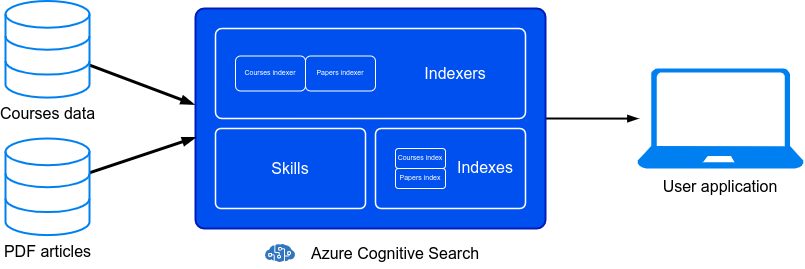

The diagram above was exported from draw.io. Its source (the exported page's mxGraphModel, read from the mxfile embedded in the PNG):
<mxGraphModel dx="948" dy="577" grid="1" gridSize="10" guides="1" tooltips="1" connect="1" arrows="1" fold="1" page="1" pageScale="1" pageWidth="850" pageHeight="1100" math="0" shadow="0">
  <root>
    <mxCell id="0" />
    <mxCell id="1" parent="0" />
    <mxCell id="SFc_QEvjT8I5VTKyFkzE-14" style="rounded=0;orthogonalLoop=1;jettySize=auto;html=1;entryX=-0.004;entryY=0.436;entryDx=0;entryDy=0;entryPerimeter=0;fontSize=10;fontColor=#000000;strokeColor=#000000;endArrow=blockThin;endFill=1;strokeWidth=3;" parent="1" source="SFc_QEvjT8I5VTKyFkzE-2" target="SFc_QEvjT8I5VTKyFkzE-3" edge="1">
      <mxGeometry relative="1" as="geometry" />
    </mxCell>
    <mxCell id="SFc_QEvjT8I5VTKyFkzE-2" value="Courses data" style="html=1;verticalLabelPosition=bottom;align=center;labelBackgroundColor=none;verticalAlign=top;strokeWidth=2;strokeColor=#0080F0;shadow=0;dashed=0;shape=mxgraph.ios7.icons.data;fontSize=16;fontColor=#000000;" parent="1" vertex="1">
      <mxGeometry x="30" y="272.5" width="84" height="96.6" as="geometry" />
    </mxCell>
    <mxCell id="SFc_QEvjT8I5VTKyFkzE-18" style="edgeStyle=none;rounded=0;orthogonalLoop=1;jettySize=auto;html=1;exitX=1;exitY=0.5;exitDx=0;exitDy=0;entryX=0.007;entryY=0.501;entryDx=0;entryDy=0;entryPerimeter=0;fontSize=10;fontColor=#000000;endArrow=blockThin;endFill=1;strokeColor=#000000;strokeWidth=2;" parent="1" source="SFc_QEvjT8I5VTKyFkzE-3" target="SFc_QEvjT8I5VTKyFkzE-17" edge="1">
      <mxGeometry relative="1" as="geometry" />
    </mxCell>
    <mxCell id="SFc_QEvjT8I5VTKyFkzE-3" value="" style="rounded=1;whiteSpace=wrap;html=1;fillColor=#0050ef;arcSize=4;fontColor=#ffffff;strokeColor=#001DBC;strokeWidth=2;" parent="1" vertex="1">
      <mxGeometry x="220" y="280" width="350" height="220" as="geometry" />
    </mxCell>
    <mxCell id="SFc_QEvjT8I5VTKyFkzE-4" value="" style="rounded=1;whiteSpace=wrap;html=1;fillColor=none;fontColor=#FFFFFF;strokeColor=#FFFFFF;arcSize=7;strokeWidth=1.5;" parent="1" vertex="1">
      <mxGeometry x="240" y="300" width="310" height="90" as="geometry" />
    </mxCell>
    <mxCell id="SFc_QEvjT8I5VTKyFkzE-6" value="" style="rounded=1;whiteSpace=wrap;html=1;fillColor=none;fontColor=#FFFFFF;strokeColor=#FFFFFF;arcSize=7;strokeWidth=1.5;" parent="1" vertex="1">
      <mxGeometry x="400" y="400" width="150" height="80" as="geometry" />
    </mxCell>
    <mxCell id="SFc_QEvjT8I5VTKyFkzE-7" value="Courses indexer" style="rounded=1;whiteSpace=wrap;html=1;fillColor=none;fontSize=7;strokeWidth=1;fontColor=#FFFFFF;strokeColor=#FFFFFF;" parent="1" vertex="1">
      <mxGeometry x="260" y="327.5" width="70" height="35" as="geometry" />
    </mxCell>
    <mxCell id="SFc_QEvjT8I5VTKyFkzE-9" value="&lt;font style=&quot;font-size: 16px;&quot;&gt;Indexers&lt;/font&gt;" style="text;html=1;strokeColor=none;fillColor=none;align=center;verticalAlign=middle;whiteSpace=wrap;rounded=0;fontSize=16;fontColor=#FFFFFF;" parent="1" vertex="1">
      <mxGeometry x="450" y="300" width="60" height="90" as="geometry" />
    </mxCell>
    <mxCell id="SFc_QEvjT8I5VTKyFkzE-10" value="Courses index" style="rounded=1;whiteSpace=wrap;html=1;fillColor=none;fontSize=7;strokeWidth=1;fontColor=#FFFFFF;strokeColor=#FFFFFF;" parent="1" vertex="1">
      <mxGeometry x="420" y="420" width="50" height="20" as="geometry" />
    </mxCell>
    <mxCell id="SFc_QEvjT8I5VTKyFkzE-12" value="&lt;font style=&quot;font-size: 16px;&quot;&gt;Indexes&lt;/font&gt;" style="text;html=1;strokeColor=none;fillColor=none;align=center;verticalAlign=middle;whiteSpace=wrap;rounded=0;fontSize=16;fontColor=#FFFFFF;" parent="1" vertex="1">
      <mxGeometry x="480" y="399" width="60" height="80" as="geometry" />
    </mxCell>
    <mxCell id="SFc_QEvjT8I5VTKyFkzE-17" value="" style="verticalLabelPosition=bottom;html=1;verticalAlign=top;align=center;strokeColor=none;fillColor=#0080F0;shape=mxgraph.azure.laptop;pointerEvents=1;rounded=1;labelBackgroundColor=none;fontSize=10;fontColor=#000000;" parent="1" vertex="1">
      <mxGeometry x="661.67" y="340" width="166.67" height="100" as="geometry" />
    </mxCell>
    <mxCell id="SFc_QEvjT8I5VTKyFkzE-19" value="User application" style="text;html=1;strokeColor=none;fillColor=none;align=center;verticalAlign=middle;whiteSpace=wrap;rounded=0;labelBackgroundColor=none;fontSize=16;fontColor=#000000;" parent="1" vertex="1">
      <mxGeometry x="670.02" y="435.8" width="149.98" height="44.99" as="geometry" />
    </mxCell>
    <mxCell id="8AuLWBK5xLlJcgh_NVfm-3" value="Papers index" style="rounded=1;whiteSpace=wrap;html=1;fillColor=none;fontSize=7;strokeWidth=1;fontColor=#FFFFFF;strokeColor=#FFFFFF;" vertex="1" parent="1">
      <mxGeometry x="420" y="440" width="50" height="20" as="geometry" />
    </mxCell>
    <mxCell id="8AuLWBK5xLlJcgh_NVfm-4" value="Skills" style="rounded=1;whiteSpace=wrap;html=1;fillColor=none;fontColor=#FFFFFF;strokeColor=#FFFFFF;arcSize=7;strokeWidth=1.5;fontSize=16;" vertex="1" parent="1">
      <mxGeometry x="240" y="400" width="150" height="80" as="geometry" />
    </mxCell>
    <mxCell id="8AuLWBK5xLlJcgh_NVfm-5" value="Papers indexer" style="rounded=1;whiteSpace=wrap;html=1;fillColor=none;fontSize=7;strokeWidth=1;fontColor=#FFFFFF;strokeColor=#FFFFFF;" vertex="1" parent="1">
      <mxGeometry x="330" y="327.5" width="70" height="35" as="geometry" />
    </mxCell>
    <mxCell id="8AuLWBK5xLlJcgh_NVfm-7" style="rounded=0;orthogonalLoop=1;jettySize=auto;html=1;entryX=0;entryY=0.586;entryDx=0;entryDy=0;entryPerimeter=0;fontSize=10;fontColor=#000000;strokeWidth=3;endArrow=blockThin;strokeColor=#000000;endFill=1;" edge="1" parent="1" source="8AuLWBK5xLlJcgh_NVfm-6" target="SFc_QEvjT8I5VTKyFkzE-3">
      <mxGeometry relative="1" as="geometry" />
    </mxCell>
    <mxCell id="8AuLWBK5xLlJcgh_NVfm-6" value="PDF articles" style="html=1;verticalLabelPosition=bottom;align=center;labelBackgroundColor=none;verticalAlign=top;strokeWidth=2;strokeColor=#0080F0;shadow=0;dashed=0;shape=mxgraph.ios7.icons.data;fontSize=16;fontColor=#000000;" vertex="1" parent="1">
      <mxGeometry x="30" y="410" width="84" height="96.6" as="geometry" />
    </mxCell>
    <mxCell id="8AuLWBK5xLlJcgh_NVfm-8" value="" style="group" vertex="1" connectable="0" parent="1">
      <mxGeometry x="290" y="510" width="215" height="30" as="geometry" />
    </mxCell>
    <mxCell id="SFc_QEvjT8I5VTKyFkzE-22" value="" style="group" parent="8AuLWBK5xLlJcgh_NVfm-8" vertex="1" connectable="0">
      <mxGeometry x="15" width="200" height="30" as="geometry" />
    </mxCell>
    <mxCell id="SFc_QEvjT8I5VTKyFkzE-20" value="Azure Cognitive Search" style="text;html=1;strokeColor=none;fillColor=none;align=center;verticalAlign=middle;whiteSpace=wrap;rounded=0;labelBackgroundColor=none;fontSize=16;fontColor=#000000;" parent="SFc_QEvjT8I5VTKyFkzE-22" vertex="1">
      <mxGeometry x="15" width="200" height="30" as="geometry" />
    </mxCell>
    <mxCell id="SFc_QEvjT8I5VTKyFkzE-21" value="" style="sketch=0;aspect=fixed;html=1;points=[];align=center;image;fontSize=12;image=img/lib/mscae/Cognitive_Services.svg;rounded=1;labelBackgroundColor=none;fontColor=#000000;strokeWidth=0.5;fillColor=none;" parent="8AuLWBK5xLlJcgh_NVfm-8" vertex="1">
      <mxGeometry y="6" width="30" height="18" as="geometry" />
    </mxCell>
  </root>
</mxGraphModel>